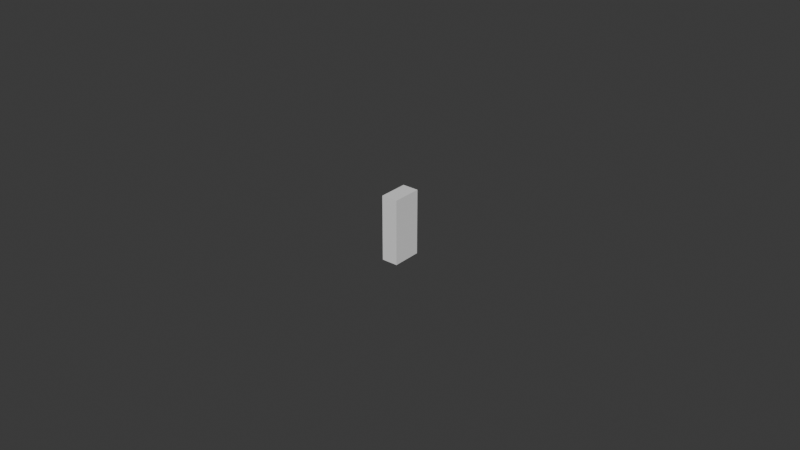 # Source: UCX_TaskBoardBananaPlugPort_005.blend  (saved by Blender 4.0.36; exported with 4.5.12 LTS)
import bpy
from mathutils import Matrix  # noqa: F401  (used for matrix-valued properties, if any)

bpy.ops.wm.read_factory_settings(use_empty=True)
scene = bpy.context.scene
scene.name = 'Scene'

# ---- collections
col_collection = bpy.data.collections.new('Collection'); scene.collection.children.link(col_collection)

# ---- world
world_world = bpy.data.worlds.new('World'); scene.world = world_world
world_world.use_nodes = True; world_world.node_tree.nodes.clear()
_N = world_world.node_tree.nodes; _L = world_world.node_tree.links
n0 = _N.new('ShaderNodeOutputWorld'); n0.name = 'World Output'; n0.location = (300, 300)
n1 = _N.new('ShaderNodeBackground'); n1.name = 'Background'; n1.location = (10, 300)
n1.inputs[0].default_value = (0.05088, 0.05088, 0.05088, 1.0)
_L.new(n1.outputs[0], n0.inputs[0])
n0.is_active_output = True
world_world.color = (0.05088, 0.05088, 0.05088)
world_world.use_sun_shadow = False
world_world.sun_shadow_jitter_overblur = 0.0

# ---- meshes
me_ucx_taskboardbananaplugport_005 = bpy.data.meshes.new('UCX_TaskBoardBananaPlugPort_005')
me_ucx_taskboardbananaplugport_005.from_pydata([(-0.002624, 0.00475, -0.01045), (-0.002622, -0.00475, -0.01045), (-0.002626, -0.00475, 0.01045), (-0.002626, 0.00475, 0.01045), (0.002624, -0.00475, 0.01045), (0.002624, 0.00475, 0.01045), (0.002626, -0.00475, -0.01044), (0.002626, 0.00475, -0.01044)], [], [(0, 1, 2), (0, 2, 3), (2, 4, 5), (2, 5, 3), (6, 7, 5), (6, 5, 4), (6, 4, 2), (6, 2, 1), (7, 6, 1), (7, 1, 0), (0, 3, 5), (0, 5, 7)])
me_ucx_taskboardbananaplugport_005.update()

# ---- objects
ob_ucx_taskboardbananaplugport_005 = bpy.data.objects.new('UCX_TaskBoardBananaPlugPort_005', me_ucx_taskboardbananaplugport_005)

# ---- transforms, parenting, visibility, modifiers, constraints
ob_ucx_taskboardbananaplugport_005.location = (0.0, 0.0, 0.0)

# ---- collection membership
col_collection.objects.link(ob_ucx_taskboardbananaplugport_005)

# ---- scene / render settings (as saved in the file)
scene.frame_start = 1; scene.frame_end = 250; scene.frame_set(1)
scene.render.engine = 'BLENDER_EEVEE_NEXT'
scene.cycles.sampling_pattern = 'TABULATED_SOBOL'
bpy.context.view_layer.update()

# ---- added for rendering (the .blend has no active camera and no usable light): camera, sun
cam_auto = bpy.data.cameras.new('AutoCamera')
cam_auto.lens = 50.0
cam_auto.sensor_width = 36.0
cam_auto.clip_end = 1000.0
ob_auto_camera = bpy.data.objects.new('AutoCamera', cam_auto)
scene.collection.objects.link(ob_auto_camera)
ob_auto_camera.location = (0.185045, -0.222054, 0.148032)
ob_auto_camera.rotation_euler = (1.09748, -7.21219e-08, 0.694738)
scene.camera = ob_auto_camera
light_auto_sun = bpy.data.lights.new('AutoSun', 'SUN')
light_auto_sun.energy = 3.0
light_auto_sun.angle = 0.0523599
ob_auto_sun = bpy.data.objects.new('AutoSun', light_auto_sun)
scene.collection.objects.link(ob_auto_sun)
ob_auto_sun.rotation_euler = (0.872665, 0.174533, 0.523599)
bpy.context.view_layer.update()
